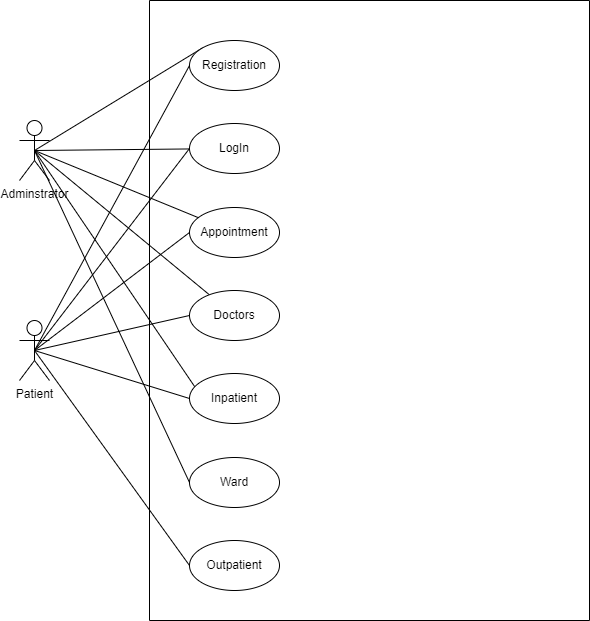

The diagram above was exported from draw.io. Its source (the exported page's mxGraphModel, read from the mxfile embedded in the PNG):
<mxGraphModel dx="1050" dy="590" grid="1" gridSize="10" guides="1" tooltips="1" connect="1" arrows="1" fold="1" page="1" pageScale="1" pageWidth="827" pageHeight="1169" math="0" shadow="0">
  <root>
    <mxCell id="0" />
    <mxCell id="1" parent="0" />
    <mxCell id="HKcluznGp-W6AqlHRwG2-28" style="rounded=0;orthogonalLoop=1;jettySize=auto;html=1;exitX=0.5;exitY=0.5;exitDx=0;exitDy=0;exitPerimeter=0;entryX=0;entryY=0;entryDx=0;entryDy=0;endArrow=none;endFill=0;" edge="1" parent="1" source="HKcluznGp-W6AqlHRwG2-1" target="HKcluznGp-W6AqlHRwG2-11">
      <mxGeometry relative="1" as="geometry" />
    </mxCell>
    <mxCell id="HKcluznGp-W6AqlHRwG2-30" style="rounded=0;orthogonalLoop=1;jettySize=auto;html=1;exitX=0.5;exitY=0.5;exitDx=0;exitDy=0;exitPerimeter=0;endArrow=none;endFill=0;" edge="1" parent="1" source="HKcluznGp-W6AqlHRwG2-1" target="HKcluznGp-W6AqlHRwG2-12">
      <mxGeometry relative="1" as="geometry" />
    </mxCell>
    <mxCell id="HKcluznGp-W6AqlHRwG2-37" style="edgeStyle=none;rounded=0;orthogonalLoop=1;jettySize=auto;html=1;exitX=0.5;exitY=0.5;exitDx=0;exitDy=0;exitPerimeter=0;endArrow=none;endFill=0;" edge="1" parent="1" source="HKcluznGp-W6AqlHRwG2-1" target="HKcluznGp-W6AqlHRwG2-13">
      <mxGeometry relative="1" as="geometry" />
    </mxCell>
    <mxCell id="HKcluznGp-W6AqlHRwG2-38" style="edgeStyle=none;rounded=0;orthogonalLoop=1;jettySize=auto;html=1;exitX=0.5;exitY=0.5;exitDx=0;exitDy=0;exitPerimeter=0;endArrow=none;endFill=0;" edge="1" parent="1" source="HKcluznGp-W6AqlHRwG2-1" target="HKcluznGp-W6AqlHRwG2-18">
      <mxGeometry relative="1" as="geometry" />
    </mxCell>
    <mxCell id="HKcluznGp-W6AqlHRwG2-39" style="edgeStyle=none;rounded=0;orthogonalLoop=1;jettySize=auto;html=1;exitX=0.5;exitY=0.5;exitDx=0;exitDy=0;exitPerimeter=0;endArrow=none;endFill=0;entryX=0.067;entryY=0.288;entryDx=0;entryDy=0;entryPerimeter=0;" edge="1" parent="1" source="HKcluznGp-W6AqlHRwG2-1" target="HKcluznGp-W6AqlHRwG2-19">
      <mxGeometry relative="1" as="geometry" />
    </mxCell>
    <mxCell id="HKcluznGp-W6AqlHRwG2-40" style="edgeStyle=none;rounded=0;orthogonalLoop=1;jettySize=auto;html=1;exitX=0.5;exitY=0.5;exitDx=0;exitDy=0;exitPerimeter=0;endArrow=none;endFill=0;entryX=0;entryY=0.5;entryDx=0;entryDy=0;" edge="1" parent="1" source="HKcluznGp-W6AqlHRwG2-1" target="HKcluznGp-W6AqlHRwG2-20">
      <mxGeometry relative="1" as="geometry" />
    </mxCell>
    <mxCell id="HKcluznGp-W6AqlHRwG2-1" value="Adminstrator" style="shape=umlActor;verticalLabelPosition=bottom;verticalAlign=top;html=1;outlineConnect=0;" vertex="1" parent="1">
      <mxGeometry x="150" y="180" width="30" height="60" as="geometry" />
    </mxCell>
    <mxCell id="HKcluznGp-W6AqlHRwG2-27" style="rounded=0;orthogonalLoop=1;jettySize=auto;html=1;entryX=0;entryY=0.5;entryDx=0;entryDy=0;exitX=0.5;exitY=0.5;exitDx=0;exitDy=0;exitPerimeter=0;endArrow=none;endFill=0;" edge="1" parent="1" source="HKcluznGp-W6AqlHRwG2-2" target="HKcluznGp-W6AqlHRwG2-11">
      <mxGeometry relative="1" as="geometry">
        <mxPoint x="180" y="380" as="sourcePoint" />
      </mxGeometry>
    </mxCell>
    <mxCell id="HKcluznGp-W6AqlHRwG2-29" style="rounded=0;orthogonalLoop=1;jettySize=auto;html=1;exitX=0.5;exitY=0.5;exitDx=0;exitDy=0;exitPerimeter=0;entryX=0;entryY=0.5;entryDx=0;entryDy=0;endArrow=none;endFill=0;" edge="1" parent="1" source="HKcluznGp-W6AqlHRwG2-2" target="HKcluznGp-W6AqlHRwG2-12">
      <mxGeometry relative="1" as="geometry" />
    </mxCell>
    <mxCell id="HKcluznGp-W6AqlHRwG2-33" style="rounded=0;orthogonalLoop=1;jettySize=auto;html=1;exitX=0.5;exitY=0.5;exitDx=0;exitDy=0;exitPerimeter=0;entryX=0;entryY=0.5;entryDx=0;entryDy=0;endArrow=none;endFill=0;" edge="1" parent="1" source="HKcluznGp-W6AqlHRwG2-2" target="HKcluznGp-W6AqlHRwG2-18">
      <mxGeometry relative="1" as="geometry" />
    </mxCell>
    <mxCell id="HKcluznGp-W6AqlHRwG2-35" style="edgeStyle=none;rounded=0;orthogonalLoop=1;jettySize=auto;html=1;exitX=0.5;exitY=0.5;exitDx=0;exitDy=0;exitPerimeter=0;entryX=0;entryY=0.5;entryDx=0;entryDy=0;endArrow=none;endFill=0;" edge="1" parent="1" source="HKcluznGp-W6AqlHRwG2-2" target="HKcluznGp-W6AqlHRwG2-19">
      <mxGeometry relative="1" as="geometry" />
    </mxCell>
    <mxCell id="HKcluznGp-W6AqlHRwG2-36" style="edgeStyle=none;rounded=0;orthogonalLoop=1;jettySize=auto;html=1;exitX=0.5;exitY=0.5;exitDx=0;exitDy=0;exitPerimeter=0;entryX=0;entryY=0.5;entryDx=0;entryDy=0;endArrow=none;endFill=0;" edge="1" parent="1" source="HKcluznGp-W6AqlHRwG2-2" target="HKcluznGp-W6AqlHRwG2-41">
      <mxGeometry relative="1" as="geometry">
        <mxPoint x="324" y="620" as="targetPoint" />
      </mxGeometry>
    </mxCell>
    <object label="Patient" Patient="" id="HKcluznGp-W6AqlHRwG2-2">
      <mxCell style="shape=umlActor;verticalLabelPosition=bottom;verticalAlign=top;html=1;outlineConnect=0;" vertex="1" parent="1">
        <mxGeometry x="150" y="380" width="30" height="60" as="geometry" />
      </mxCell>
    </object>
    <mxCell id="HKcluznGp-W6AqlHRwG2-8" value="" style="swimlane;startSize=0;" vertex="1" parent="1">
      <mxGeometry x="280" y="60" width="440" height="620" as="geometry">
        <mxRectangle x="280" y="90" width="50" height="40" as="alternateBounds" />
      </mxGeometry>
    </mxCell>
    <mxCell id="HKcluznGp-W6AqlHRwG2-11" value="Registration" style="ellipse;whiteSpace=wrap;html=1;" vertex="1" parent="HKcluznGp-W6AqlHRwG2-8">
      <mxGeometry x="40" y="40" width="90" height="50" as="geometry" />
    </mxCell>
    <mxCell id="HKcluznGp-W6AqlHRwG2-12" value="LogIn" style="ellipse;whiteSpace=wrap;html=1;" vertex="1" parent="HKcluznGp-W6AqlHRwG2-8">
      <mxGeometry x="40" y="123" width="90" height="50" as="geometry" />
    </mxCell>
    <mxCell id="HKcluznGp-W6AqlHRwG2-13" value="Appointment" style="ellipse;whiteSpace=wrap;html=1;" vertex="1" parent="HKcluznGp-W6AqlHRwG2-8">
      <mxGeometry x="40" y="207" width="90" height="50" as="geometry" />
    </mxCell>
    <mxCell id="HKcluznGp-W6AqlHRwG2-18" value="Doctors" style="ellipse;whiteSpace=wrap;html=1;" vertex="1" parent="HKcluznGp-W6AqlHRwG2-8">
      <mxGeometry x="40" y="290" width="90" height="50" as="geometry" />
    </mxCell>
    <mxCell id="HKcluznGp-W6AqlHRwG2-19" value="Inpatient" style="ellipse;whiteSpace=wrap;html=1;" vertex="1" parent="HKcluznGp-W6AqlHRwG2-8">
      <mxGeometry x="40" y="373" width="90" height="50" as="geometry" />
    </mxCell>
    <mxCell id="HKcluznGp-W6AqlHRwG2-20" value="Ward" style="ellipse;whiteSpace=wrap;html=1;" vertex="1" parent="HKcluznGp-W6AqlHRwG2-8">
      <mxGeometry x="40" y="457" width="90" height="50" as="geometry" />
    </mxCell>
    <mxCell id="HKcluznGp-W6AqlHRwG2-41" value="Outpatient" style="ellipse;whiteSpace=wrap;html=1;" vertex="1" parent="HKcluznGp-W6AqlHRwG2-8">
      <mxGeometry x="40" y="540" width="90" height="50" as="geometry" />
    </mxCell>
    <mxCell id="HKcluznGp-W6AqlHRwG2-32" style="rounded=0;orthogonalLoop=1;jettySize=auto;html=1;exitX=0;exitY=0.5;exitDx=0;exitDy=0;endArrow=none;endFill=0;entryX=0.5;entryY=0.5;entryDx=0;entryDy=0;entryPerimeter=0;" edge="1" parent="1" source="HKcluznGp-W6AqlHRwG2-13" target="HKcluznGp-W6AqlHRwG2-2">
      <mxGeometry relative="1" as="geometry" />
    </mxCell>
  </root>
</mxGraphModel>